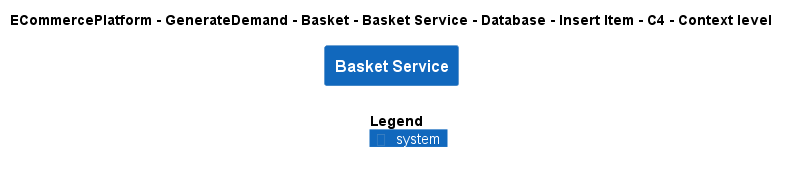

The diagram above was rendered by PlantUML. Its source (embedded in the PNG):
@startuml
!include ..\..\..\..\..\..\..\..\..\.c4s\C4_Context.puml

AddElementTag("c4interflow:lifecycle:new", $bgColor=green, $fontColor=#ffffff, $borderColor=green, $shadowing="False")
AddElementTag("c4interflow:lifecycle:changed", $bgColor=orange, $fontColor=#ffffff, $borderColor=orange, $shadowing="False")
AddElementTag("c4interflow:lifecycle:removed", $bgColor=red, $fontColor=#ffffff, $borderColor=red, $shadowing="False")

AddRelTag("c4interflow:lifecycle:new", $textColor=green, $lineColor=green)
AddRelTag("c4interflow:lifecycle:changed", $textColor=orange, $lineColor=orange)
AddRelTag("c4interflow:lifecycle:removed", $textColor=red, $lineColor=red)

SHOW_PERSON_PORTRAIT()
LAYOUT_TOP_DOWN()

skinparam linetype polyline

title ECommercePlatform - GenerateDemand - Basket - Basket Service - Database - Insert Item - C4 - Context level

System(ECommercePlatform.GenerateDemand.Basket.SoftwareSystems.BasketService, "Basket Service", "")



SHOW_LEGEND()
@enduml